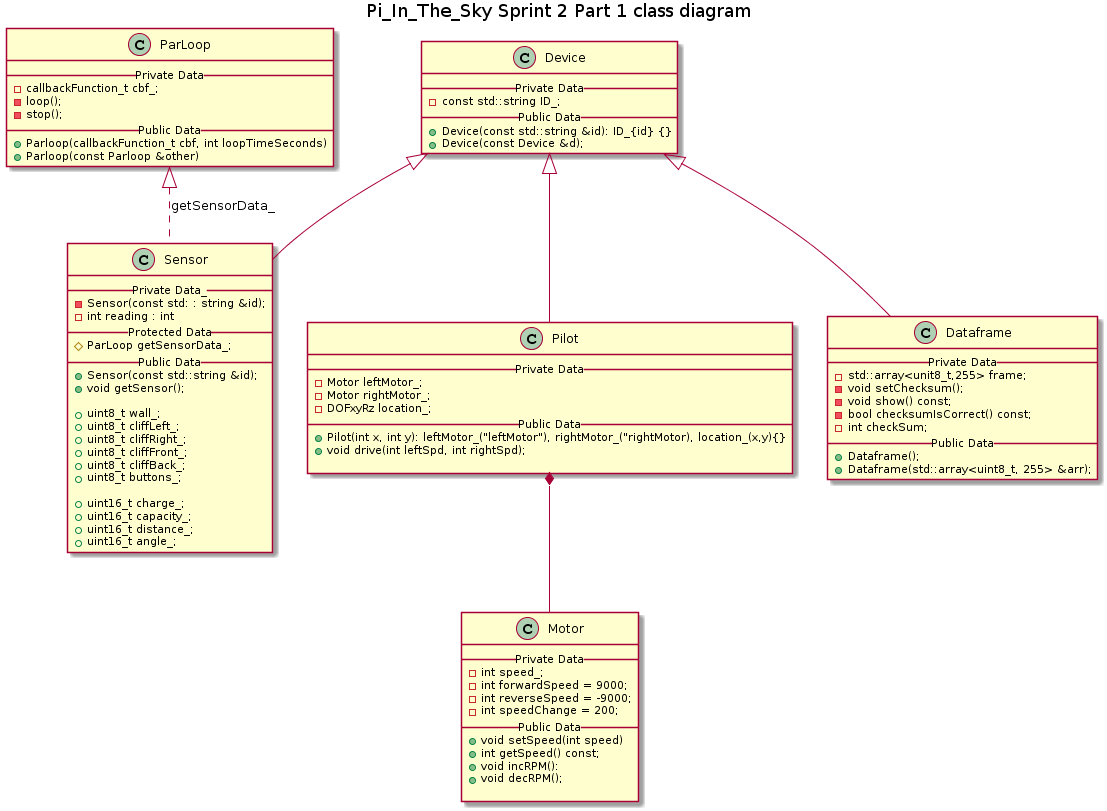

The diagram above was rendered by PlantUML. Its source (embedded in the PNG):
@startuml
title Pi_In_The_Sky Sprint 2 Part 1 class diagram

Device <|-- Dataframe
Device <|-- Sensor
Device <|-- Pilot
Pilot *-- Motor
ParLoop <|.. Sensor : getSensorData_

class ParLoop{
  __ Private Data __
  - callbackFunction_t cbf_;
  - loop();
  - stop();
  __Public Data__
  + Parloop(callbackFunction_t cbf, int loopTimeSeconds) 
  + Parloop(const Parloop &other)
}


class Device {
  __ Private Data __
  - const std::string ID_;
  __Public Data__
  + Device(const std::string &id): ID_{id} {}
  + Device(const Device &d);
}

class Dataframe {
  __Private Data__
  - std::array<unit8_t,255> frame;
  - void setChecksum();
  - void show() const;
  - bool checksumIsCorrect() const;
  - int checkSum;
  __Public Data__
  + Dataframe();
  + Dataframe(std::array<uint8_t, 255> &arr);
}


class Sensor {
  __Private Data___
  - Sensor(const std: : string &id);
  - int reading : int
  __Protected Data__
  # ParLoop getSensorData_;
  __Public Data__
  + Sensor(const std::string &id);
  + void getSensor();
  
  + uint8_t wall_; 
  + uint8_t cliffLeft_; 
  + uint8_t cliffRight_; 
  + uint8_t cliffFront_; 
  + uint8_t cliffBack_; 
  + uint8_t buttons_;
  
  + uint16_t charge_;
  + uint16_t capacity_;
  + uint16_t distance_;
  + uint16_t angle_;
}

class Pilot {
  __Private Data__
  - Motor leftMotor_;
  - Motor rightMotor_;
  - DOFxyRz location_;
  __Public Data__
  + Pilot(int x, int y): leftMotor_("leftMotor"), rightMotor_("rightMotor), location_(x,y){}
  + void drive(int leftSpd, int rightSpd);
  
}

class Motor {
  __Private Data__
  - int speed_;
  - int forwardSpeed = 9000;
  - int reverseSpeed = -9000;
  - int speedChange = 200;
  __Public Data__
  + void setSpeed(int speed)
  + int getSpeed() const;
  + void incRPM():
  + void decRPM();

}
@enduml